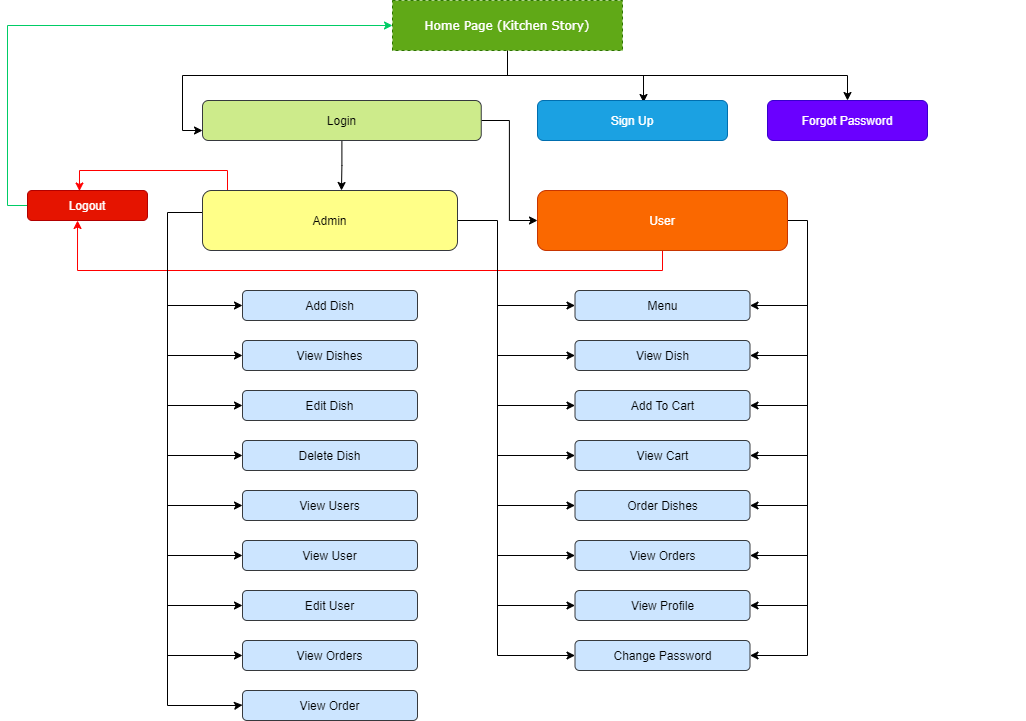

The diagram above was exported from draw.io. Its source (the exported page's mxGraphModel, read from the mxfile embedded in the PNG):
<mxGraphModel dx="1422" dy="832" grid="1" gridSize="10" guides="1" tooltips="1" connect="1" arrows="1" fold="1" page="1" pageScale="1" pageWidth="1100" pageHeight="850" background="#ffffff" math="1" shadow="0">
  <root>
    <mxCell id="0" />
    <mxCell id="1" parent="0" />
    <mxCell id="VOfF5OY5OJoEul0Zqtlc-7" style="edgeStyle=orthogonalEdgeStyle;rounded=0;orthogonalLoop=1;jettySize=auto;html=1;" parent="1" target="VOfF5OY5OJoEul0Zqtlc-3" edge="1">
      <mxGeometry relative="1" as="geometry">
        <mxPoint x="190" y="475" as="sourcePoint" />
      </mxGeometry>
    </mxCell>
    <mxCell id="VOfF5OY5OJoEul0Zqtlc-55" style="edgeStyle=orthogonalEdgeStyle;rounded=0;orthogonalLoop=1;jettySize=auto;html=1;entryX=0;entryY=0.75;entryDx=0;entryDy=0;" parent="1" source="17472293e6e8944d-30" target="1JXDfqBMbYdSiQmhjUD_-16" edge="1">
      <mxGeometry relative="1" as="geometry" />
    </mxCell>
    <mxCell id="EemPVdlpMZslLAvThJm0-8" style="edgeStyle=orthogonalEdgeStyle;rounded=0;orthogonalLoop=1;jettySize=auto;html=1;entryX=0.558;entryY=0.05;entryDx=0;entryDy=0;entryPerimeter=0;" edge="1" parent="1" source="17472293e6e8944d-30" target="EemPVdlpMZslLAvThJm0-6">
      <mxGeometry relative="1" as="geometry" />
    </mxCell>
    <mxCell id="EemPVdlpMZslLAvThJm0-9" style="edgeStyle=orthogonalEdgeStyle;rounded=0;orthogonalLoop=1;jettySize=auto;html=1;entryX=0.5;entryY=0;entryDx=0;entryDy=0;" edge="1" parent="1" target="EemPVdlpMZslLAvThJm0-7">
      <mxGeometry relative="1" as="geometry">
        <mxPoint x="530" y="125" as="sourcePoint" />
        <mxPoint x="870" y="175" as="targetPoint" />
        <Array as="points">
          <mxPoint x="530" y="145" />
          <mxPoint x="870" y="145" />
        </Array>
      </mxGeometry>
    </mxCell>
    <mxCell id="17472293e6e8944d-30" value="Home Page (Kitchen Story)" style="whiteSpace=wrap;html=1;rounded=0;shadow=0;comic=0;labelBackgroundColor=none;strokeWidth=1;fontFamily=Verdana;fontSize=12;align=center;fillColor=#60a917;strokeColor=#2D7600;dashed=1;fontColor=#ffffff;" parent="1" vertex="1">
      <mxGeometry x="415" y="70" width="230" height="50" as="geometry" />
    </mxCell>
    <mxCell id="VOfF5OY5OJoEul0Zqtlc-59" style="edgeStyle=orthogonalEdgeStyle;rounded=0;orthogonalLoop=1;jettySize=auto;html=1;entryX=0.417;entryY=1;entryDx=0;entryDy=0;entryPerimeter=0;fillColor=#a20025;strokeColor=#FF0000;" parent="1" source="1JXDfqBMbYdSiQmhjUD_-14" target="ftVqlzQxdlLJjFKe0r8n-14" edge="1">
      <mxGeometry relative="1" as="geometry">
        <Array as="points">
          <mxPoint x="685" y="340" />
          <mxPoint x="100" y="340" />
        </Array>
      </mxGeometry>
    </mxCell>
    <mxCell id="EemPVdlpMZslLAvThJm0-22" style="edgeStyle=orthogonalEdgeStyle;rounded=0;orthogonalLoop=1;jettySize=auto;html=1;entryX=1;entryY=0.5;entryDx=0;entryDy=0;" edge="1" parent="1" source="1JXDfqBMbYdSiQmhjUD_-14" target="EemPVdlpMZslLAvThJm0-19">
      <mxGeometry relative="1" as="geometry">
        <Array as="points">
          <mxPoint x="830" y="290" />
          <mxPoint x="830" y="725" />
        </Array>
      </mxGeometry>
    </mxCell>
    <mxCell id="1JXDfqBMbYdSiQmhjUD_-14" value="User" style="rounded=1;whiteSpace=wrap;html=1;fillColor=#fa6800;strokeColor=#C73500;fontColor=#ffffff;" parent="1" vertex="1">
      <mxGeometry x="560" y="260" width="250" height="60" as="geometry" />
    </mxCell>
    <mxCell id="EemPVdlpMZslLAvThJm0-10" style="edgeStyle=orthogonalEdgeStyle;rounded=0;orthogonalLoop=1;jettySize=auto;html=1;entryX=0.545;entryY=0;entryDx=0;entryDy=0;entryPerimeter=0;" edge="1" parent="1" source="1JXDfqBMbYdSiQmhjUD_-16" target="VOfF5OY5OJoEul0Zqtlc-1">
      <mxGeometry relative="1" as="geometry" />
    </mxCell>
    <mxCell id="EemPVdlpMZslLAvThJm0-11" style="edgeStyle=orthogonalEdgeStyle;rounded=0;orthogonalLoop=1;jettySize=auto;html=1;entryX=0;entryY=0.5;entryDx=0;entryDy=0;" edge="1" parent="1" source="1JXDfqBMbYdSiQmhjUD_-16" target="1JXDfqBMbYdSiQmhjUD_-14">
      <mxGeometry relative="1" as="geometry" />
    </mxCell>
    <mxCell id="1JXDfqBMbYdSiQmhjUD_-16" value="Login" style="rounded=1;whiteSpace=wrap;html=1;fillColor=#cdeb8b;strokeColor=#36393d;" parent="1" vertex="1">
      <mxGeometry x="225" y="170" width="278.75" height="40" as="geometry" />
    </mxCell>
    <mxCell id="ftVqlzQxdlLJjFKe0r8n-12" style="edgeStyle=orthogonalEdgeStyle;rounded=1;orthogonalLoop=1;jettySize=auto;html=1;exitX=0.5;exitY=1;exitDx=0;exitDy=0;strokeColor=none;" parent="1" edge="1" source="EemPVdlpMZslLAvThJm0-17">
      <mxGeometry relative="1" as="geometry">
        <Array as="points" />
        <mxPoint x="1040" y="425" as="sourcePoint" />
        <mxPoint x="680" y="637" as="targetPoint" />
      </mxGeometry>
    </mxCell>
    <mxCell id="VOfF5OY5OJoEul0Zqtlc-9" style="edgeStyle=orthogonalEdgeStyle;rounded=0;orthogonalLoop=1;jettySize=auto;html=1;" parent="1" target="1JXDfqBMbYdSiQmhjUD_-40" edge="1">
      <mxGeometry relative="1" as="geometry">
        <mxPoint x="190" y="375" as="sourcePoint" />
      </mxGeometry>
    </mxCell>
    <mxCell id="1JXDfqBMbYdSiQmhjUD_-40" value="Add Dish" style="whiteSpace=wrap;html=1;rounded=1;fillColor=#cce5ff;strokeColor=#36393d;" parent="1" vertex="1">
      <mxGeometry x="265" y="360" width="175" height="30" as="geometry" />
    </mxCell>
    <mxCell id="EemPVdlpMZslLAvThJm0-40" style="edgeStyle=orthogonalEdgeStyle;rounded=0;orthogonalLoop=1;jettySize=auto;html=1;entryX=0;entryY=0.5;entryDx=0;entryDy=0;strokeColor=#00CC66;" edge="1" parent="1" source="ftVqlzQxdlLJjFKe0r8n-14" target="17472293e6e8944d-30">
      <mxGeometry relative="1" as="geometry">
        <Array as="points">
          <mxPoint x="30" y="275" />
          <mxPoint x="30" y="95" />
        </Array>
      </mxGeometry>
    </mxCell>
    <mxCell id="ftVqlzQxdlLJjFKe0r8n-14" value="Logout" style="rounded=1;whiteSpace=wrap;html=1;fillColor=#e51400;strokeColor=#B20000;fontColor=#ffffff;" parent="1" vertex="1">
      <mxGeometry x="50" y="260" width="120" height="30" as="geometry" />
    </mxCell>
    <mxCell id="VOfF5OY5OJoEul0Zqtlc-6" style="edgeStyle=orthogonalEdgeStyle;rounded=0;orthogonalLoop=1;jettySize=auto;html=1;entryX=0;entryY=0.75;entryDx=0;entryDy=0;" parent="1" edge="1">
      <mxGeometry relative="1" as="geometry">
        <mxPoint x="265" y="774.5" as="targetPoint" />
        <Array as="points">
          <mxPoint x="190" y="282" />
          <mxPoint x="190" y="775" />
          <mxPoint x="260" y="775" />
        </Array>
        <mxPoint x="225" y="282" as="sourcePoint" />
      </mxGeometry>
    </mxCell>
    <mxCell id="VOfF5OY5OJoEul0Zqtlc-58" style="edgeStyle=orthogonalEdgeStyle;rounded=0;orthogonalLoop=1;jettySize=auto;html=1;entryX=0.433;entryY=0.017;entryDx=0;entryDy=0;entryPerimeter=0;fillColor=#a20025;strokeColor=#FF0000;" parent="1" source="VOfF5OY5OJoEul0Zqtlc-1" target="ftVqlzQxdlLJjFKe0r8n-14" edge="1">
      <mxGeometry relative="1" as="geometry">
        <Array as="points">
          <mxPoint x="250" y="240" />
          <mxPoint x="102" y="240" />
        </Array>
      </mxGeometry>
    </mxCell>
    <mxCell id="EemPVdlpMZslLAvThJm0-21" style="edgeStyle=orthogonalEdgeStyle;rounded=0;orthogonalLoop=1;jettySize=auto;html=1;entryX=0;entryY=0.5;entryDx=0;entryDy=0;" edge="1" parent="1" source="VOfF5OY5OJoEul0Zqtlc-1" target="EemPVdlpMZslLAvThJm0-19">
      <mxGeometry relative="1" as="geometry">
        <Array as="points">
          <mxPoint x="520" y="290" />
          <mxPoint x="520" y="725" />
        </Array>
      </mxGeometry>
    </mxCell>
    <mxCell id="VOfF5OY5OJoEul0Zqtlc-1" value="Admin" style="rounded=1;whiteSpace=wrap;html=1;fillColor=#ffff88;strokeColor=#36393d;" parent="1" vertex="1">
      <mxGeometry x="225" y="260" width="255" height="60" as="geometry" />
    </mxCell>
    <mxCell id="VOfF5OY5OJoEul0Zqtlc-51" style="edgeStyle=orthogonalEdgeStyle;rounded=0;orthogonalLoop=1;jettySize=auto;html=1;" parent="1" target="VOfF5OY5OJoEul0Zqtlc-2" edge="1">
      <mxGeometry relative="1" as="geometry">
        <mxPoint x="830" y="375" as="sourcePoint" />
      </mxGeometry>
    </mxCell>
    <mxCell id="VOfF5OY5OJoEul0Zqtlc-63" style="edgeStyle=orthogonalEdgeStyle;rounded=0;orthogonalLoop=1;jettySize=auto;html=1;strokeColor=#000000;" parent="1" target="VOfF5OY5OJoEul0Zqtlc-2" edge="1">
      <mxGeometry relative="1" as="geometry">
        <mxPoint x="520" y="375" as="sourcePoint" />
      </mxGeometry>
    </mxCell>
    <mxCell id="VOfF5OY5OJoEul0Zqtlc-2" value="Menu" style="whiteSpace=wrap;html=1;rounded=1;fillColor=#cce5ff;strokeColor=#36393d;" parent="1" vertex="1">
      <mxGeometry x="597.5" y="360" width="175" height="30" as="geometry" />
    </mxCell>
    <mxCell id="VOfF5OY5OJoEul0Zqtlc-3" value="Edit Dish" style="whiteSpace=wrap;html=1;rounded=1;fillColor=#cce5ff;strokeColor=#36393d;" parent="1" vertex="1">
      <mxGeometry x="265" y="460" width="175" height="30" as="geometry" />
    </mxCell>
    <mxCell id="VOfF5OY5OJoEul0Zqtlc-8" style="edgeStyle=orthogonalEdgeStyle;rounded=0;orthogonalLoop=1;jettySize=auto;html=1;" parent="1" target="VOfF5OY5OJoEul0Zqtlc-4" edge="1">
      <mxGeometry relative="1" as="geometry">
        <mxPoint x="190" y="425" as="sourcePoint" />
      </mxGeometry>
    </mxCell>
    <mxCell id="VOfF5OY5OJoEul0Zqtlc-4" value="View Dishes" style="whiteSpace=wrap;html=1;rounded=1;fillColor=#cce5ff;strokeColor=#36393d;" parent="1" vertex="1">
      <mxGeometry x="265" y="410" width="175" height="30" as="geometry" />
    </mxCell>
    <mxCell id="EemPVdlpMZslLAvThJm0-35" style="edgeStyle=orthogonalEdgeStyle;rounded=0;orthogonalLoop=1;jettySize=auto;html=1;" edge="1" parent="1" target="VOfF5OY5OJoEul0Zqtlc-5">
      <mxGeometry relative="1" as="geometry">
        <mxPoint x="190" y="525" as="sourcePoint" />
      </mxGeometry>
    </mxCell>
    <mxCell id="VOfF5OY5OJoEul0Zqtlc-5" value="Delete Dish" style="whiteSpace=wrap;html=1;rounded=1;fillColor=#cce5ff;strokeColor=#36393d;" parent="1" vertex="1">
      <mxGeometry x="265" y="510" width="175" height="30" as="geometry" />
    </mxCell>
    <mxCell id="EemPVdlpMZslLAvThJm0-23" style="edgeStyle=orthogonalEdgeStyle;rounded=0;orthogonalLoop=1;jettySize=auto;html=1;" edge="1" parent="1" target="VOfF5OY5OJoEul0Zqtlc-14">
      <mxGeometry relative="1" as="geometry">
        <mxPoint x="520" y="425" as="sourcePoint" />
      </mxGeometry>
    </mxCell>
    <mxCell id="EemPVdlpMZslLAvThJm0-29" style="edgeStyle=orthogonalEdgeStyle;rounded=0;orthogonalLoop=1;jettySize=auto;html=1;" edge="1" parent="1" target="VOfF5OY5OJoEul0Zqtlc-14">
      <mxGeometry relative="1" as="geometry">
        <mxPoint x="830" y="425" as="sourcePoint" />
      </mxGeometry>
    </mxCell>
    <mxCell id="VOfF5OY5OJoEul0Zqtlc-14" value="View Dish" style="whiteSpace=wrap;html=1;rounded=1;fillColor=#cce5ff;strokeColor=#36393d;" parent="1" vertex="1">
      <mxGeometry x="597.5" y="410" width="175" height="30" as="geometry" />
    </mxCell>
    <mxCell id="EemPVdlpMZslLAvThJm0-36" style="edgeStyle=orthogonalEdgeStyle;rounded=0;orthogonalLoop=1;jettySize=auto;html=1;" edge="1" parent="1" target="EemPVdlpMZslLAvThJm0-1">
      <mxGeometry relative="1" as="geometry">
        <mxPoint x="190" y="575" as="sourcePoint" />
      </mxGeometry>
    </mxCell>
    <mxCell id="EemPVdlpMZslLAvThJm0-1" value="View Users" style="whiteSpace=wrap;html=1;rounded=1;fillColor=#cce5ff;strokeColor=#36393d;" vertex="1" parent="1">
      <mxGeometry x="265" y="560" width="175" height="30" as="geometry" />
    </mxCell>
    <mxCell id="EemPVdlpMZslLAvThJm0-37" style="edgeStyle=orthogonalEdgeStyle;rounded=0;orthogonalLoop=1;jettySize=auto;html=1;" edge="1" parent="1" target="EemPVdlpMZslLAvThJm0-2">
      <mxGeometry relative="1" as="geometry">
        <mxPoint x="190" y="625" as="sourcePoint" />
      </mxGeometry>
    </mxCell>
    <mxCell id="EemPVdlpMZslLAvThJm0-2" value="View User" style="whiteSpace=wrap;html=1;rounded=1;fillColor=#cce5ff;strokeColor=#36393d;" vertex="1" parent="1">
      <mxGeometry x="265" y="610" width="175" height="30" as="geometry" />
    </mxCell>
    <mxCell id="EemPVdlpMZslLAvThJm0-38" style="edgeStyle=orthogonalEdgeStyle;rounded=0;orthogonalLoop=1;jettySize=auto;html=1;" edge="1" parent="1" target="EemPVdlpMZslLAvThJm0-3">
      <mxGeometry relative="1" as="geometry">
        <mxPoint x="190" y="675" as="sourcePoint" />
      </mxGeometry>
    </mxCell>
    <mxCell id="EemPVdlpMZslLAvThJm0-3" value="Edit User" style="whiteSpace=wrap;html=1;rounded=1;fillColor=#cce5ff;strokeColor=#36393d;" vertex="1" parent="1">
      <mxGeometry x="265" y="660" width="175" height="30" as="geometry" />
    </mxCell>
    <mxCell id="EemPVdlpMZslLAvThJm0-39" style="edgeStyle=orthogonalEdgeStyle;rounded=0;orthogonalLoop=1;jettySize=auto;html=1;" edge="1" parent="1" target="EemPVdlpMZslLAvThJm0-4">
      <mxGeometry relative="1" as="geometry">
        <mxPoint x="190" y="725" as="sourcePoint" />
      </mxGeometry>
    </mxCell>
    <mxCell id="EemPVdlpMZslLAvThJm0-4" value="View Orders" style="whiteSpace=wrap;html=1;rounded=1;fillColor=#cce5ff;strokeColor=#36393d;" vertex="1" parent="1">
      <mxGeometry x="265" y="710" width="175" height="30" as="geometry" />
    </mxCell>
    <mxCell id="EemPVdlpMZslLAvThJm0-5" value="View Order" style="whiteSpace=wrap;html=1;rounded=1;fillColor=#cce5ff;strokeColor=#36393d;" vertex="1" parent="1">
      <mxGeometry x="265" y="760" width="175" height="30" as="geometry" />
    </mxCell>
    <mxCell id="EemPVdlpMZslLAvThJm0-6" value="Sign Up" style="rounded=1;whiteSpace=wrap;html=1;fillColor=#1ba1e2;strokeColor=#006EAF;fontColor=#ffffff;" vertex="1" parent="1">
      <mxGeometry x="560" y="170" width="190" height="40" as="geometry" />
    </mxCell>
    <mxCell id="EemPVdlpMZslLAvThJm0-7" value="Forgot Password" style="rounded=1;whiteSpace=wrap;html=1;fillColor=#6a00ff;strokeColor=#3700CC;fontColor=#ffffff;" vertex="1" parent="1">
      <mxGeometry x="790" y="170" width="160" height="40" as="geometry" />
    </mxCell>
    <mxCell id="EemPVdlpMZslLAvThJm0-24" style="edgeStyle=orthogonalEdgeStyle;rounded=0;orthogonalLoop=1;jettySize=auto;html=1;" edge="1" parent="1" target="EemPVdlpMZslLAvThJm0-12">
      <mxGeometry relative="1" as="geometry">
        <mxPoint x="520" y="475" as="sourcePoint" />
      </mxGeometry>
    </mxCell>
    <mxCell id="EemPVdlpMZslLAvThJm0-30" style="edgeStyle=orthogonalEdgeStyle;rounded=0;orthogonalLoop=1;jettySize=auto;html=1;" edge="1" parent="1" target="EemPVdlpMZslLAvThJm0-12">
      <mxGeometry relative="1" as="geometry">
        <mxPoint x="830" y="475" as="sourcePoint" />
      </mxGeometry>
    </mxCell>
    <mxCell id="EemPVdlpMZslLAvThJm0-12" value="Add To Cart" style="whiteSpace=wrap;html=1;rounded=1;fillColor=#cce5ff;strokeColor=#36393d;" vertex="1" parent="1">
      <mxGeometry x="597.5" y="460" width="175" height="30" as="geometry" />
    </mxCell>
    <mxCell id="EemPVdlpMZslLAvThJm0-25" style="edgeStyle=orthogonalEdgeStyle;rounded=0;orthogonalLoop=1;jettySize=auto;html=1;" edge="1" parent="1" target="EemPVdlpMZslLAvThJm0-14">
      <mxGeometry relative="1" as="geometry">
        <mxPoint x="520" y="525" as="sourcePoint" />
      </mxGeometry>
    </mxCell>
    <mxCell id="EemPVdlpMZslLAvThJm0-31" style="edgeStyle=orthogonalEdgeStyle;rounded=0;orthogonalLoop=1;jettySize=auto;html=1;" edge="1" parent="1" target="EemPVdlpMZslLAvThJm0-14">
      <mxGeometry relative="1" as="geometry">
        <mxPoint x="830" y="525" as="sourcePoint" />
      </mxGeometry>
    </mxCell>
    <mxCell id="EemPVdlpMZslLAvThJm0-14" value="View Cart" style="whiteSpace=wrap;html=1;rounded=1;fillColor=#cce5ff;strokeColor=#36393d;" vertex="1" parent="1">
      <mxGeometry x="597.5" y="510" width="175" height="30" as="geometry" />
    </mxCell>
    <mxCell id="EemPVdlpMZslLAvThJm0-26" style="edgeStyle=orthogonalEdgeStyle;rounded=0;orthogonalLoop=1;jettySize=auto;html=1;" edge="1" parent="1" target="EemPVdlpMZslLAvThJm0-15">
      <mxGeometry relative="1" as="geometry">
        <mxPoint x="520" y="575" as="sourcePoint" />
      </mxGeometry>
    </mxCell>
    <mxCell id="EemPVdlpMZslLAvThJm0-32" style="edgeStyle=orthogonalEdgeStyle;rounded=0;orthogonalLoop=1;jettySize=auto;html=1;" edge="1" parent="1" target="EemPVdlpMZslLAvThJm0-15">
      <mxGeometry relative="1" as="geometry">
        <mxPoint x="830" y="575" as="sourcePoint" />
      </mxGeometry>
    </mxCell>
    <mxCell id="EemPVdlpMZslLAvThJm0-15" value="Order Dishes" style="whiteSpace=wrap;html=1;rounded=1;fillColor=#cce5ff;strokeColor=#36393d;" vertex="1" parent="1">
      <mxGeometry x="597.5" y="560" width="175" height="30" as="geometry" />
    </mxCell>
    <mxCell id="EemPVdlpMZslLAvThJm0-27" style="edgeStyle=orthogonalEdgeStyle;rounded=0;orthogonalLoop=1;jettySize=auto;html=1;" edge="1" parent="1" target="EemPVdlpMZslLAvThJm0-16">
      <mxGeometry relative="1" as="geometry">
        <mxPoint x="520" y="625" as="sourcePoint" />
      </mxGeometry>
    </mxCell>
    <mxCell id="EemPVdlpMZslLAvThJm0-33" style="edgeStyle=orthogonalEdgeStyle;rounded=0;orthogonalLoop=1;jettySize=auto;html=1;" edge="1" parent="1" target="EemPVdlpMZslLAvThJm0-16">
      <mxGeometry relative="1" as="geometry">
        <mxPoint x="830" y="625" as="sourcePoint" />
      </mxGeometry>
    </mxCell>
    <mxCell id="EemPVdlpMZslLAvThJm0-16" value="View Orders" style="whiteSpace=wrap;html=1;rounded=1;fillColor=#cce5ff;strokeColor=#36393d;" vertex="1" parent="1">
      <mxGeometry x="597.5" y="610" width="175" height="30" as="geometry" />
    </mxCell>
    <mxCell id="EemPVdlpMZslLAvThJm0-28" style="edgeStyle=orthogonalEdgeStyle;rounded=0;orthogonalLoop=1;jettySize=auto;html=1;" edge="1" parent="1" target="EemPVdlpMZslLAvThJm0-17">
      <mxGeometry relative="1" as="geometry">
        <mxPoint x="520" y="675" as="sourcePoint" />
      </mxGeometry>
    </mxCell>
    <mxCell id="EemPVdlpMZslLAvThJm0-34" style="edgeStyle=orthogonalEdgeStyle;rounded=0;orthogonalLoop=1;jettySize=auto;html=1;" edge="1" parent="1" target="EemPVdlpMZslLAvThJm0-17">
      <mxGeometry relative="1" as="geometry">
        <mxPoint x="830" y="675" as="sourcePoint" />
      </mxGeometry>
    </mxCell>
    <mxCell id="EemPVdlpMZslLAvThJm0-17" value="View Profile" style="whiteSpace=wrap;html=1;rounded=1;fillColor=#cce5ff;strokeColor=#36393d;" vertex="1" parent="1">
      <mxGeometry x="597.5" y="660" width="175" height="30" as="geometry" />
    </mxCell>
    <mxCell id="EemPVdlpMZslLAvThJm0-18" style="edgeStyle=orthogonalEdgeStyle;rounded=1;orthogonalLoop=1;jettySize=auto;html=1;exitX=0.5;exitY=1;exitDx=0;exitDy=0;strokeColor=none;" edge="1" parent="1" target="EemPVdlpMZslLAvThJm0-17">
      <mxGeometry relative="1" as="geometry">
        <Array as="points">
          <mxPoint x="1040" y="700" />
          <mxPoint x="680" y="700" />
        </Array>
        <mxPoint x="1040" y="425" as="sourcePoint" />
        <mxPoint x="680" y="637" as="targetPoint" />
      </mxGeometry>
    </mxCell>
    <mxCell id="EemPVdlpMZslLAvThJm0-19" value="Change Password" style="whiteSpace=wrap;html=1;rounded=1;fillColor=#cce5ff;strokeColor=#36393d;" vertex="1" parent="1">
      <mxGeometry x="597.5" y="710" width="175" height="30" as="geometry" />
    </mxCell>
  </root>
</mxGraphModel>